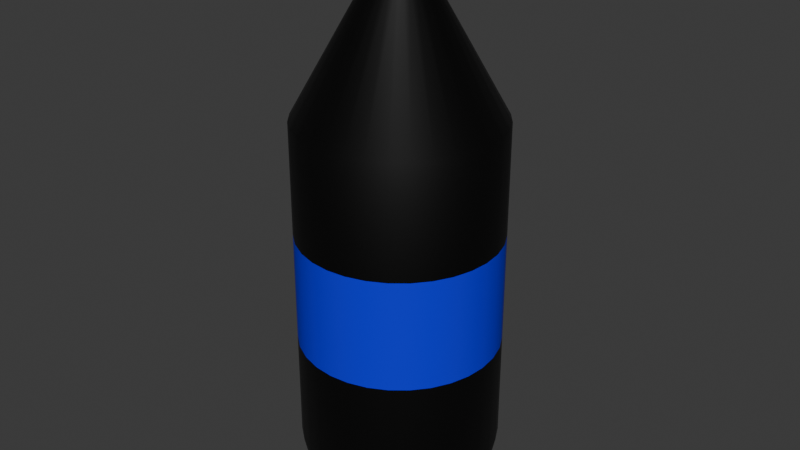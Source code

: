# Source: pieza2Nave.blend  (saved by Blender 4.0.36; exported with 4.5.12 LTS)
import bpy
from mathutils import Matrix  # noqa: F401  (used for matrix-valued properties, if any)

bpy.ops.wm.read_factory_settings(use_empty=True)
scene = bpy.context.scene
scene.name = 'Scene'

# ---- collections
col_collection = bpy.data.collections.new('Collection'); scene.collection.children.link(col_collection)

# ---- materials (node trees are filled in below, after node groups)
mat_plasticobrillante = bpy.data.materials.new('PlasticoBrillante')
mat_plasticobrillante.alpha_threshold = 0.0
mat_plasticobrillante.use_transparent_shadow = False
mat_plasticobrillante.roughness = 0.5
mat_plasticobrillante.line_color = (0.0, 0.0, 0.0, 1.0)
mat_etiqueta = bpy.data.materials.new('Etiqueta')
mat_etiqueta.use_transparent_shadow = False
mat_plasticomate = bpy.data.materials.new('PlasticoMate')
mat_plasticomate.use_transparent_shadow = False

# ---- material node trees
mat_plasticobrillante.use_nodes = True; mat_plasticobrillante.node_tree.nodes.clear()
_N = mat_plasticobrillante.node_tree.nodes; _L = mat_plasticobrillante.node_tree.links
n0 = _N.new('ShaderNodeOutputMaterial'); n0.name = 'Material Output'; n0.location = (300, 300)
n1 = _N.new('ShaderNodeBsdfPrincipled'); n1.name = 'Principled BSDF'; n1.location = (10, 300)
n1.inputs[0].default_value = (0.0, 0.0, 0.0, 1.0)
n1.inputs[3].default_value = 1.45
_L.new(n1.outputs[0], n0.inputs[0])
n0.is_active_output = True
mat_etiqueta.use_nodes = True; mat_etiqueta.node_tree.nodes.clear()
_N = mat_etiqueta.node_tree.nodes; _L = mat_etiqueta.node_tree.links
n0 = _N.new('ShaderNodeBsdfPrincipled'); n0.name = 'Principled BSDF'; n0.location = (10, 300)
n0.inputs[0].default_value = (0.0, 0.004306, 0.8039, 1.0)
n0.inputs[3].default_value = 1.45
n1 = _N.new('ShaderNodeOutputMaterial'); n1.name = 'Material Output'; n1.location = (300, 300)
_L.new(n0.outputs[0], n1.inputs[0])
n1.is_active_output = True
mat_plasticomate.use_nodes = True; mat_plasticomate.node_tree.nodes.clear()
_N = mat_plasticomate.node_tree.nodes; _L = mat_plasticomate.node_tree.links
n0 = _N.new('ShaderNodeBsdfPrincipled'); n0.name = 'Principled BSDF'; n0.location = (10, 300)
n0.inputs[0].default_value = (0.247, 0.247, 0.247, 1.0)
n0.inputs[3].default_value = 1.45
n1 = _N.new('ShaderNodeOutputMaterial'); n1.name = 'Material Output'; n1.location = (300, 300)
_L.new(n0.outputs[0], n1.inputs[0])
n1.is_active_output = True

# ---- world
world_world = bpy.data.worlds.new('World'); scene.world = world_world
world_world.use_nodes = True; world_world.node_tree.nodes.clear()
_N = world_world.node_tree.nodes; _L = world_world.node_tree.links
n0 = _N.new('ShaderNodeOutputWorld'); n0.name = 'World Output'; n0.location = (300, 300)
n1 = _N.new('ShaderNodeBackground'); n1.name = 'Background'; n1.location = (10, 300)
n1.inputs[0].default_value = (0.05088, 0.05088, 0.05088, 1.0)
_L.new(n1.outputs[0], n0.inputs[0])
n0.is_active_output = True
world_world.color = (0.05088, 0.05088, 0.05088)
world_world.use_sun_shadow = False
world_world.sun_shadow_jitter_overblur = 0.0

# ---- meshes
me_cylinder = bpy.data.meshes.new('Cylinder')
me_cylinder.from_pydata([(0.0, 1.0, -0.5845), (0.0, 1.0, 1.0), (0.1951, 0.9808, -0.5845), (0.1951, 0.9808, 1.0), (0.3827, 0.9239, -0.5845), (0.3827, 0.9239, 1.0), (0.5556, 0.8315, -0.5845), (0.5556, 0.8315, 1.0), (0.7071, 0.7071, -0.5845), (0.7071, 0.7071, 1.0), (0.8315, 0.5556, -0.5845), (0.8315, 0.5556, 1.0), (0.9239, 0.3827, -0.5845), (0.9239, 0.3827, 1.0), (0.9808, 0.1951, -0.5845), (0.9808, 0.1951, 1.0), (1.0, 0.0, -0.5845), (1.0, 0.0, 1.0), (0.9808, -0.1951, -0.5845), (0.9808, -0.1951, 1.0), (0.9239, -0.3827, -0.5845), (0.9239, -0.3827, 1.0), (0.8315, -0.5556, -0.5845), (0.8315, -0.5556, 1.0), (0.7071, -0.7071, -0.5845), (0.7071, -0.7071, 1.0), (0.5556, -0.8315, -0.5845), (0.5556, -0.8315, 1.0), (0.3827, -0.9239, -0.5845), (0.3827, -0.9239, 1.0), (0.1951, -0.9808, -0.5845), (0.1951, -0.9808, 1.0), (0.0, -1.0, -0.5845), (0.0, -1.0, 1.0), (-0.1951, -0.9808, -0.5845), (-0.1951, -0.9808, 1.0), (-0.3827, -0.9239, -0.5845), (-0.3827, -0.9239, 1.0), (-0.5556, -0.8315, -0.5845), (-0.5556, -0.8315, 1.0), (-0.7071, -0.7071, -0.5845), (-0.7071, -0.7071, 1.0), (-0.8315, -0.5556, -0.5845), (-0.8315, -0.5556, 1.0), (-0.9239, -0.3827, -0.5845), (-0.9239, -0.3827, 1.0), (-0.9808, -0.1951, -0.5845), (-0.9808, -0.1951, 1.0), (-1.0, 0.0, -0.5845), (-1.0, 0.0, 1.0), (-0.9808, 0.1951, -0.5845), (-0.9808, 0.1951, 1.0), (-0.9239, 0.3827, -0.5845), (-0.9239, 0.3827, 1.0), (-0.8315, 0.5556, -0.5845), (-0.8315, 0.5556, 1.0), (-0.7071, 0.7071, -0.5845), (-0.7071, 0.7071, 1.0), (-0.5556, 0.8315, -0.5845), (-0.5556, 0.8315, 1.0), (-0.3827, 0.9239, -0.5845), (-0.3827, 0.9239, 1.0), (-0.1951, 0.9808, -0.5845), (-0.1951, 0.9808, 1.0), (0.0547, 0.275, 1.606), (1.532e-08, 0.2804, 1.606), (0.1073, 0.2591, 1.606), (0.1558, 0.2331, 1.606), (0.1983, 0.1983, 1.606), (0.2331, 0.1558, 1.606), (0.2591, 0.1073, 1.606), (0.275, 0.0547, 1.606), (0.2804, -1.55e-08, 1.606), (0.275, -0.0547, 1.606), (0.2591, -0.1073, 1.606), (0.2331, -0.1558, 1.606), (0.1983, -0.1983, 1.606), (0.1558, -0.2331, 1.606), (0.1073, -0.2591, 1.606), (0.0547, -0.275, 1.606), (1.532e-08, -0.2804, 1.606), (-0.0547, -0.275, 1.606), (-0.1073, -0.2591, 1.606), (-0.1558, -0.2331, 1.606), (-0.1983, -0.1983, 1.606), (-0.2331, -0.1558, 1.606), (-0.2591, -0.1073, 1.606), (-0.275, -0.0547, 1.606), (-0.2804, -1.55e-08, 1.606), (-0.275, 0.0547, 1.606), (-0.2591, 0.1073, 1.606), (-0.2331, 0.1558, 1.606), (-0.1983, 0.1983, 1.606), (-0.1558, 0.2331, 1.606), (-0.1073, 0.2591, 1.606), (-0.0547, 0.275, 1.606), (0.0547, 0.275, 1.72), (-2.563e-08, 0.2804, 1.72), (0.1073, 0.2591, 1.72), (0.1558, 0.2331, 1.72), (0.1983, 0.1983, 1.72), (0.2331, 0.1558, 1.72), (0.2591, 0.1073, 1.72), (0.275, 0.0547, 1.72), (0.2804, -1.55e-08, 1.72), (0.275, -0.0547, 1.72), (0.2591, -0.1073, 1.72), (0.2331, -0.1558, 1.72), (0.1983, -0.1983, 1.72), (0.1558, -0.2331, 1.72), (0.1073, -0.2591, 1.72), (0.0547, -0.275, 1.72), (-2.563e-08, -0.2804, 1.72), (-0.0547, -0.275, 1.72), (-0.1073, -0.2591, 1.72), (-0.1558, -0.2331, 1.72), (-0.1983, -0.1983, 1.72), (-0.2331, -0.1558, 1.72), (-0.2591, -0.1073, 1.72), (-0.275, -0.0547, 1.72), (-0.2804, -1.55e-08, 1.72), (-0.275, 0.0547, 1.72), (-0.2591, 0.1073, 1.72), (-0.2331, 0.1558, 1.72), (-0.1983, 0.1983, 1.72), (-0.1558, 0.2331, 1.72), (-0.1073, 0.2591, 1.72), (-0.0547, 0.275, 1.72), (0.06304, 0.3169, 1.72), (-2.53e-08, 0.3231, 1.72), (0.1237, 0.2985, 1.72), (0.1795, 0.2687, 1.72), (0.2285, 0.2285, 1.72), (0.2687, 0.1795, 1.72), (0.2985, 0.1237, 1.72), (0.3169, 0.06304, 1.72), (0.3231, -1.416e-08, 1.72), (0.3169, -0.06304, 1.72), (0.2985, -0.1237, 1.72), (0.2687, -0.1795, 1.72), (0.2285, -0.2285, 1.72), (0.1795, -0.2687, 1.72), (0.1237, -0.2985, 1.72), (0.06304, -0.3169, 1.72), (-2.53e-08, -0.3231, 1.72), (-0.06304, -0.3169, 1.72), (-0.1237, -0.2985, 1.72), (-0.1795, -0.2687, 1.72), (-0.2285, -0.2285, 1.72), (-0.2687, -0.1795, 1.72), (-0.2985, -0.1237, 1.72), (-0.3169, -0.06304, 1.72), (-0.3231, -1.416e-08, 1.72), (-0.3169, 0.06304, 1.72), (-0.2985, 0.1237, 1.72), (-0.2687, 0.1795, 1.72), (-0.2285, 0.2285, 1.72), (-0.1795, 0.2687, 1.72), (-0.1237, 0.2985, 1.72), (-0.06304, 0.3169, 1.72), (0.06304, 0.3169, 1.85), (1.058e-08, 0.3231, 1.85), (0.1237, 0.2985, 1.85), (0.1795, 0.2687, 1.85), (0.2285, 0.2285, 1.85), (0.2687, 0.1795, 1.85), (0.2985, 0.1237, 1.85), (0.3169, 0.06304, 1.85), (0.3231, -1.416e-08, 1.85), (0.3169, -0.06304, 1.85), (0.2985, -0.1237, 1.85), (0.2687, -0.1795, 1.85), (0.2285, -0.2285, 1.85), (0.1795, -0.2687, 1.85), (0.1237, -0.2985, 1.85), (0.06304, -0.3169, 1.85), (1.058e-08, -0.3231, 1.85), (-0.06304, -0.3169, 1.85), (-0.1237, -0.2985, 1.85), (-0.1795, -0.2687, 1.85), (-0.2285, -0.2285, 1.85), (-0.2687, -0.1795, 1.85), (-0.2985, -0.1237, 1.85), (-0.3169, -0.06304, 1.85), (-0.3231, -1.416e-08, 1.85), (-0.3169, 0.06304, 1.85), (-0.2985, 0.1237, 1.85), (-0.2687, 0.1795, 1.85), (-0.2285, 0.2285, 1.85), (-0.1795, 0.2687, 1.85), (-0.1237, 0.2985, 1.85), (-0.06304, 0.3169, 1.85), (8.161e-10, 0.8777, -0.8683), (0.1712, 0.8608, -0.8683), (0.3359, 0.8109, -0.8683), (0.4876, 0.7298, -0.8683), (0.6206, 0.6206, -0.8683), (0.7298, 0.4876, -0.8683), (0.8109, 0.3359, -0.8683), (0.8608, 0.1712, -0.8683), (0.8777, -1.643e-09, -0.8683), (0.8608, -0.1712, -0.8683), (0.8109, -0.3359, -0.8683), (0.7298, -0.4876, -0.8683), (0.6206, -0.6206, -0.8683), (0.4876, -0.7298, -0.8683), (0.3359, -0.8109, -0.8683), (0.1712, -0.8608, -0.8683), (8.161e-10, -0.8777, -0.8683), (-0.1712, -0.8608, -0.8683), (-0.3359, -0.8109, -0.8683), (-0.4876, -0.7298, -0.8683), (-0.6206, -0.6206, -0.8683), (-0.7298, -0.4876, -0.8683), (-0.8109, -0.3359, -0.8683), (-0.8608, -0.1712, -0.8683), (-0.8777, -1.643e-09, -0.8683), (-0.8608, 0.1712, -0.8683), (-0.8109, 0.3359, -0.8683), (-0.7298, 0.4876, -0.8683), (-0.6206, 0.6206, -0.8683), (-0.4876, 0.7298, -0.8683), (-0.3359, 0.8109, -0.8683), (-0.1712, 0.8608, -0.8683), (-4.168e-10, 0.6378, -0.8683), (0.1244, 0.6255, -0.8683), (0.2441, 0.5892, -0.8683), (0.3543, 0.5303, -0.8683), (0.451, 0.451, -0.8683), (0.5303, 0.3543, -0.8683), (0.5892, 0.2441, -0.8683), (0.6255, 0.1244, -0.8683), (0.6378, -4.595e-10, -0.8683), (0.6255, -0.1244, -0.8683), (0.5892, -0.2441, -0.8683), (0.5303, -0.3543, -0.8683), (0.451, -0.451, -0.8683), (0.3543, -0.5303, -0.8683), (0.2441, -0.5892, -0.8683), (0.1244, -0.6255, -0.8683), (-4.168e-10, -0.6378, -0.8683), (-0.1244, -0.6255, -0.8683), (-0.2441, -0.5892, -0.8683), (-0.3543, -0.5303, -0.8683), (-0.451, -0.451, -0.8683), (-0.5303, -0.3543, -0.8683), (-0.5892, -0.2441, -0.8683), (-0.6255, -0.1244, -0.8683), (-0.6378, -4.595e-10, -0.8683), (-0.6255, 0.1244, -0.8683), (-0.5892, 0.2441, -0.8683), (-0.5303, 0.3543, -0.8683), (-0.451, 0.451, -0.8683), (-0.3543, 0.5303, -0.8683), (-0.2441, 0.5892, -0.8683), (-0.1244, 0.6255, -0.8683), (-4.168e-10, 0.6378, -0.776), (0.1244, 0.6255, -0.776), (0.2441, 0.5892, -0.776), (0.3543, 0.5303, -0.776), (0.451, 0.451, -0.776), (0.5303, 0.3543, -0.776), (0.5892, 0.2441, -0.776), (0.6255, 0.1244, -0.776), (0.6378, -4.595e-10, -0.776), (0.6255, -0.1244, -0.776), (0.5892, -0.2441, -0.776), (0.5303, -0.3543, -0.776), (0.451, -0.451, -0.776), (0.3543, -0.5303, -0.776), (0.2441, -0.5892, -0.776), (0.1244, -0.6255, -0.776), (-4.168e-10, -0.6378, -0.776), (-0.1244, -0.6255, -0.776), (-0.2441, -0.5892, -0.776), (-0.3543, -0.5303, -0.776), (-0.451, -0.451, -0.776), (-0.5303, -0.3543, -0.776), (-0.5892, -0.2441, -0.776), (-0.6255, -0.1244, -0.776), (-0.6378, -4.595e-10, -0.776), (-0.6255, 0.1244, -0.776), (-0.5892, 0.2441, -0.776), (-0.5303, 0.3543, -0.776), (-0.451, 0.451, -0.776), (-0.3543, 0.5303, -0.776), (-0.2441, 0.5892, -0.776), (-0.1244, 0.6255, -0.776), (0.0, 1.0, -0.06159), (0.0, 1.0, 0.4666), (0.1951, 0.9808, 0.4666), (0.1951, 0.9808, -0.06159), (0.3827, 0.9239, 0.4666), (0.3827, 0.9239, -0.06159), (0.5556, 0.8315, 0.4666), (0.5556, 0.8315, -0.06159), (0.7071, 0.7071, 0.4666), (0.7071, 0.7071, -0.06159), (0.8315, 0.5556, 0.4666), (0.8315, 0.5556, -0.06159), (0.9239, 0.3827, 0.4666), (0.9239, 0.3827, -0.06159), (0.9808, 0.1951, 0.4666), (0.9808, 0.1951, -0.06159), (1.0, 0.0, 0.4666), (1.0, 0.0, -0.06159), (0.9808, -0.1951, 0.4666), (0.9808, -0.1951, -0.06159), (0.9239, -0.3827, 0.4666), (0.9239, -0.3827, -0.06159), (0.8315, -0.5556, 0.4666), (0.8315, -0.5556, -0.06159), (0.7071, -0.7071, 0.4666), (0.7071, -0.7071, -0.06159), (0.5556, -0.8315, 0.4666), (0.5556, -0.8315, -0.06159), (0.3827, -0.9239, 0.4666), (0.3827, -0.9239, -0.06159), (0.1951, -0.9808, 0.4666), (0.1951, -0.9808, -0.06159), (0.0, -1.0, 0.4666), (0.0, -1.0, -0.06159), (-0.1951, -0.9808, 0.4666), (-0.1951, -0.9808, -0.06159), (-0.3827, -0.9239, 0.4666), (-0.3827, -0.9239, -0.06159), (-0.5556, -0.8315, 0.4666), (-0.5556, -0.8315, -0.06159), (-0.7071, -0.7071, 0.4666), (-0.7071, -0.7071, -0.06159), (-0.8315, -0.5556, 0.4666), (-0.8315, -0.5556, -0.06159), (-0.9239, -0.3827, 0.4666), (-0.9239, -0.3827, -0.06159), (-0.9808, -0.1951, 0.4666), (-0.9808, -0.1951, -0.06159), (-1.0, 0.0, 0.4666), (-1.0, 0.0, -0.06159), (-0.9808, 0.1951, 0.4666), (-0.9808, 0.1951, -0.06159), (-0.9239, 0.3827, 0.4666), (-0.9239, 0.3827, -0.06159), (-0.8315, 0.5556, 0.4666), (-0.8315, 0.5556, -0.06159), (-0.7071, 0.7071, 0.4666), (-0.7071, 0.7071, -0.06159), (-0.5556, 0.8315, 0.4666), (-0.5556, 0.8315, -0.06159), (-0.3827, 0.9239, 0.4666), (-0.3827, 0.9239, -0.06159), (-0.1951, 0.9808, 0.4666), (-0.1951, 0.9808, -0.06159)], [], [(289, 1, 3, 290), (290, 3, 5, 292), (292, 5, 7, 294), (294, 7, 9, 296), (296, 9, 11, 298), (298, 11, 13, 300), (300, 13, 15, 302), (302, 15, 17, 304), (304, 17, 19, 306), (306, 19, 21, 308), (308, 21, 23, 310), (310, 23, 25, 312), (312, 25, 27, 314), (314, 27, 29, 316), (316, 29, 31, 318), (318, 31, 33, 320), (320, 33, 35, 322), (322, 35, 37, 324), (324, 37, 39, 326), (326, 39, 41, 328), (328, 41, 43, 330), (330, 43, 45, 332), (332, 45, 47, 334), (334, 47, 49, 336), (336, 49, 51, 338), (338, 51, 53, 340), (340, 53, 55, 342), (342, 55, 57, 344), (344, 57, 59, 346), (346, 59, 61, 348), (35, 33, 80, 81), (348, 61, 63, 350), (350, 63, 1, 289), (6, 8, 196, 195), (69, 68, 100, 101), (53, 51, 89, 90), (9, 7, 67, 68), (27, 25, 76, 77), (45, 43, 85, 86), (63, 61, 94, 95), (19, 17, 72, 73), (37, 35, 81, 82), (55, 53, 90, 91), (11, 9, 68, 69), (29, 27, 77, 78), (47, 45, 86, 87), (3, 1, 65, 64), (1, 63, 95, 65), (21, 19, 73, 74), (39, 37, 82, 83), (57, 55, 91, 92), (13, 11, 69, 70), (31, 29, 78, 79), (49, 47, 87, 88), (5, 3, 64, 66), (23, 21, 74, 75), (41, 39, 83, 84), (59, 57, 92, 93), (15, 13, 70, 71), (33, 31, 79, 80), (51, 49, 88, 89), (7, 5, 66, 67), (25, 23, 75, 76), (43, 41, 84, 85), (61, 59, 93, 94), (17, 15, 71, 72), (104, 103, 135, 136), (65, 95, 127, 97), (83, 82, 114, 115), (70, 69, 101, 102), (84, 83, 115, 116), (71, 70, 102, 103), (85, 84, 116, 117), (72, 71, 103, 104), (86, 85, 117, 118), (73, 72, 104, 105), (87, 86, 118, 119), (74, 73, 105, 106), (88, 87, 119, 120), (75, 74, 106, 107), (89, 88, 120, 121), (76, 75, 107, 108), (90, 89, 121, 122), (77, 76, 108, 109), (91, 90, 122, 123), (78, 77, 109, 110), (64, 65, 97, 96), (92, 91, 123, 124), (79, 78, 110, 111), (66, 64, 96, 98), (93, 92, 124, 125), (80, 79, 111, 112), (67, 66, 98, 99), (94, 93, 125, 126), (81, 80, 112, 113), (68, 67, 99, 100), (95, 94, 126, 127), (82, 81, 113, 114), (139, 138, 170, 171), (118, 117, 149, 150), (105, 104, 136, 137), (119, 118, 150, 151), (106, 105, 137, 138), (120, 119, 151, 152), (107, 106, 138, 139), (121, 120, 152, 153), (108, 107, 139, 140), (122, 121, 153, 154), (109, 108, 140, 141), (123, 122, 154, 155), (110, 109, 141, 142), (96, 97, 129, 128), (124, 123, 155, 156), (111, 110, 142, 143), (98, 96, 128, 130), (125, 124, 156, 157), (112, 111, 143, 144), (99, 98, 130, 131), (126, 125, 157, 158), (113, 112, 144, 145), (100, 99, 131, 132), (127, 126, 158, 159), (114, 113, 145, 146), (101, 100, 132, 133), (97, 127, 159, 129), (115, 114, 146, 147), (102, 101, 133, 134), (116, 115, 147, 148), (103, 102, 134, 135), (117, 116, 148, 149), (160, 161, 191, 190, 189, 188, 187, 186, 185, 184, 183, 182, 181, 180, 179, 178, 177, 176, 175, 174, 173, 172, 171, 170, 169, 168, 167, 166, 165, 164, 163, 162), (153, 152, 184, 185), (140, 139, 171, 172), (154, 153, 185, 186), (141, 140, 172, 173), (155, 154, 186, 187), (142, 141, 173, 174), (128, 129, 161, 160), (156, 155, 187, 188), (143, 142, 174, 175), (130, 128, 160, 162), (157, 156, 188, 189), (144, 143, 175, 176), (131, 130, 162, 163), (158, 157, 189, 190), (145, 144, 176, 177), (132, 131, 163, 164), (159, 158, 190, 191), (146, 145, 177, 178), (133, 132, 164, 165), (129, 159, 191, 161), (147, 146, 178, 179), (134, 133, 165, 166), (148, 147, 179, 180), (135, 134, 166, 167), (149, 148, 180, 181), (136, 135, 167, 168), (150, 149, 181, 182), (137, 136, 168, 169), (151, 150, 182, 183), (138, 137, 169, 170), (152, 151, 183, 184), (195, 196, 228, 227), (24, 26, 205, 204), (42, 44, 214, 213), (60, 62, 223, 222), (16, 18, 201, 200), (34, 36, 210, 209), (52, 54, 219, 218), (8, 10, 197, 196), (26, 28, 206, 205), (44, 46, 215, 214), (0, 2, 193, 192), (62, 0, 192, 223), (18, 20, 202, 201), (36, 38, 211, 210), (54, 56, 220, 219), (10, 12, 198, 197), (28, 30, 207, 206), (46, 48, 216, 215), (2, 4, 194, 193), (20, 22, 203, 202), (38, 40, 212, 211), (56, 58, 221, 220), (12, 14, 199, 198), (30, 32, 208, 207), (48, 50, 217, 216), (4, 6, 195, 194), (22, 24, 204, 203), (40, 42, 213, 212), (58, 60, 222, 221), (14, 16, 200, 199), (32, 34, 209, 208), (50, 52, 218, 217), (230, 231, 263, 262), (222, 223, 255, 254), (209, 210, 242, 241), (196, 197, 229, 228), (223, 192, 224, 255), (210, 211, 243, 242), (197, 198, 230, 229), (211, 212, 244, 243), (198, 199, 231, 230), (212, 213, 245, 244), (199, 200, 232, 231), (213, 214, 246, 245), (200, 201, 233, 232), (214, 215, 247, 246), (201, 202, 234, 233), (215, 216, 248, 247), (202, 203, 235, 234), (216, 217, 249, 248), (203, 204, 236, 235), (217, 218, 250, 249), (204, 205, 237, 236), (218, 219, 251, 250), (205, 206, 238, 237), (192, 193, 225, 224), (219, 220, 252, 251), (206, 207, 239, 238), (193, 194, 226, 225), (220, 221, 253, 252), (207, 208, 240, 239), (194, 195, 227, 226), (221, 222, 254, 253), (208, 209, 241, 240), (256, 257, 258, 259, 260, 261, 262, 263, 264, 265, 266, 267, 268, 269, 270, 271, 272, 273, 274, 275, 276, 277, 278, 279, 280, 281, 282, 283, 284, 285, 286, 287), (244, 245, 277, 276), (231, 232, 264, 263), (245, 246, 278, 277), (232, 233, 265, 264), (246, 247, 279, 278), (233, 234, 266, 265), (247, 248, 280, 279), (234, 235, 267, 266), (248, 249, 281, 280), (235, 236, 268, 267), (249, 250, 282, 281), (236, 237, 269, 268), (250, 251, 283, 282), (237, 238, 270, 269), (224, 225, 257, 256), (251, 252, 284, 283), (238, 239, 271, 270), (225, 226, 258, 257), (252, 253, 285, 284), (239, 240, 272, 271), (226, 227, 259, 258), (253, 254, 286, 285), (240, 241, 273, 272), (227, 228, 260, 259), (254, 255, 287, 286), (241, 242, 274, 273), (228, 229, 261, 260), (255, 224, 256, 287), (242, 243, 275, 274), (229, 230, 262, 261), (243, 244, 276, 275), (62, 351, 288, 0), (351, 350, 289, 288), (60, 349, 351, 62), (349, 348, 350, 351), (58, 347, 349, 60), (347, 346, 348, 349), (56, 345, 347, 58), (345, 344, 346, 347), (54, 343, 345, 56), (343, 342, 344, 345), (52, 341, 343, 54), (341, 340, 342, 343), (50, 339, 341, 52), (339, 338, 340, 341), (48, 337, 339, 50), (337, 336, 338, 339), (46, 335, 337, 48), (335, 334, 336, 337), (44, 333, 335, 46), (333, 332, 334, 335), (42, 331, 333, 44), (331, 330, 332, 333), (40, 329, 331, 42), (329, 328, 330, 331), (38, 327, 329, 40), (327, 326, 328, 329), (36, 325, 327, 38), (325, 324, 326, 327), (34, 323, 325, 36), (323, 322, 324, 325), (32, 321, 323, 34), (321, 320, 322, 323), (30, 319, 321, 32), (319, 318, 320, 321), (28, 317, 319, 30), (317, 316, 318, 319), (26, 315, 317, 28), (315, 314, 316, 317), (24, 313, 315, 26), (313, 312, 314, 315), (22, 311, 313, 24), (311, 310, 312, 313), (20, 309, 311, 22), (309, 308, 310, 311), (18, 307, 309, 20), (307, 306, 308, 309), (16, 305, 307, 18), (305, 304, 306, 307), (14, 303, 305, 16), (303, 302, 304, 305), (12, 301, 303, 14), (301, 300, 302, 303), (10, 299, 301, 12), (299, 298, 300, 301), (8, 297, 299, 10), (297, 296, 298, 299), (6, 295, 297, 8), (295, 294, 296, 297), (4, 293, 295, 6), (293, 292, 294, 295), (2, 291, 293, 4), (291, 290, 292, 293), (0, 288, 291, 2), (288, 289, 290, 291)])
me_cylinder.polygons.foreach_set('use_smooth', [True] * 322)
me_cylinder.polygons.foreach_set('material_index', [0, 0, 0, 0, 0, 0, 0, 0, 0, 0, 0, 0, 0, 0, 0, 0, 0, 0, 0, 0, 0, 0, 0, 0, 0, 0, 0, 0, 0, 0, 0, 0, 0, 0, 0, 0, 0, 0, 0, 0, 0, 0, 0, 0, 0, 0, 0, 0, 0, 0, 0, 0, 0, 0, 0, 0, 0, 0, 0, 0, 0, 0, 0, 0, 0, 0, 0, 0, 0, 0, 0, 0, 0, 0, 0, 0, 0, 0, 0, 0, 0, 0, 0, 0, 0, 0, 0, 0, 0, 0, 0, 0, 0, 0, 0, 0, 0, 0, 2, 0, 0, 0, 0, 0, 0, 0, 0, 0, 0, 0, 0, 0, 0, 0, 0, 0, 0, 0, 0, 0, 0, 0, 0, 0, 0, 0, 0, 0, 0, 0, 2, 2, 2, 2, 2, 2, 2, 2, 2, 2, 2, 2, 2, 2, 2, 2, 2, 2, 2, 2, 2, 2, 2, 2, 2, 2, 2, 2, 2, 2, 2, 2, 0, 0, 0, 0, 0, 0, 0, 0, 0, 0, 0, 0, 0, 0, 0, 0, 0, 0, 0, 0, 0, 0, 0, 0, 0, 0, 0, 0, 0, 0, 0, 0, 0, 0, 0, 0, 0, 0, 0, 0, 0, 0, 0, 0, 0, 0, 0, 0, 0, 0, 0, 0, 0, 0, 0, 0, 0, 0, 0, 0, 0, 0, 0, 0, 0, 0, 0, 0, 0, 0, 0, 0, 0, 0, 0, 0, 0, 0, 0, 0, 0, 0, 0, 0, 0, 0, 0, 0, 0, 0, 0, 0, 0, 0, 0, 0, 0, 1, 0, 1, 0, 1, 0, 1, 0, 1, 0, 1, 0, 1, 0, 1, 0, 1, 0, 1, 0, 1, 0, 1, 0, 1, 0, 1, 0, 1, 0, 1, 0, 1, 0, 1, 0, 1, 0, 1, 0, 1, 0, 1, 0, 1, 0, 1, 0, 1, 0, 1, 0, 1, 0, 1, 0, 1, 0, 1, 0, 1, 0, 1])
_uv = me_cylinder.uv_layers.new(name='UVMap')
_uv.uv.foreach_set('vector', [1.0, 0.8317, 1.0, 1.0, 0.9688, 1.0, 0.9688, 0.8317, 0.9688, 0.8317, 0.9688, 1.0, 0.9375, 1.0, 0.9375, 0.8317, 0.9375, 0.8317, 0.9375, 1.0, 0.9062, 1.0, 0.9062, 0.8317, 0.9062, 0.8317, 0.9062, 1.0, 0.875, 1.0, 0.875, 0.8317, 0.875, 0.8317, 0.875, 1.0, 0.8438, 1.0, 0.8438, 0.8317, 0.8438, 0.8317, 0.8438, 1.0, 0.8125, 1.0, 0.8125, 0.8317, 0.8125, 0.8317, 0.8125, 1.0, 0.7812, 1.0, 0.7812, 0.8317, 0.7812, 0.8317, 0.7812, 1.0, 0.75, 1.0, 0.75, 0.8317, 0.75, 0.8317, 0.75, 1.0, 0.7188, 1.0, 0.7188, 0.8317, 0.7188, 0.8317, 0.7188, 1.0, 0.6875, 1.0, 0.6875, 0.8317, 0.6875, 0.8317, 0.6875, 1.0, 0.6562, 1.0, 0.6562, 0.8317, 0.6562, 0.8317, 0.6562, 1.0, 0.625, 1.0, 0.625, 0.8317, 0.625, 0.8317, 0.625, 1.0, 0.5938, 1.0, 0.5938, 0.8317, 0.5938, 0.8317, 0.5938, 1.0, 0.5625, 1.0, 0.5625, 0.8317, 0.5625, 0.8317, 0.5625, 1.0, 0.5312, 1.0, 0.5312, 0.8317, 0.5312, 0.8317, 0.5312, 1.0, 0.5, 1.0, 0.5, 0.8317, 0.5, 0.8317, 0.5, 1.0, 0.4688, 1.0, 0.4688, 0.8317, 0.4688, 0.8317, 0.4688, 1.0, 0.4375, 1.0, 0.4375, 0.8317, 0.4375, 0.8317, 0.4375, 1.0, 0.4062, 1.0, 0.4062, 0.8317, 0.4062, 0.8317, 0.4062, 1.0, 0.375, 1.0, 0.375, 0.8317, 0.375, 0.8317, 0.375, 1.0, 0.3438, 1.0, 0.3438, 0.8317, 0.3438, 0.8317, 0.3438, 1.0, 0.3125, 1.0, 0.3125, 0.8317, 0.3125, 0.8317, 0.3125, 1.0, 0.2812, 1.0, 0.2812, 0.8317, 0.2812, 0.8317, 0.2812, 1.0, 0.25, 1.0, 0.25, 0.8317, 0.25, 0.8317, 0.25, 1.0, 0.2188, 1.0, 0.2188, 0.8317, 0.2188, 0.8317, 0.2188, 1.0, 0.1875, 1.0, 0.1875, 0.8317, 0.1875, 0.8317, 0.1875, 1.0, 0.1562, 1.0, 0.1562, 0.8317, 0.1562, 0.8317, 0.1562, 1.0, 0.125, 1.0, 0.125, 0.8317, 0.125, 0.8317, 0.125, 1.0, 0.09375, 1.0, 0.09375, 0.8317, 0.09375, 0.8317, 0.09375, 1.0, 0.0625, 1.0, 0.0625, 0.8317, 0.4688, 1.0, 0.5, 1.0, 0.5, 1.0, 0.4688, 1.0, 0.0625, 0.8317, 0.0625, 1.0, 0.03125, 1.0, 0.03125, 0.8317, 0.03125, 0.8317, 0.03125, 1.0, 0.0, 1.0, 0.0, 0.8317, 0.9062, 0.5, 0.875, 0.5, 0.875, 0.5, 0.9062, 0.5, 0.8438, 1.0, 0.875, 1.0, 0.875, 1.0, 0.8438, 1.0, 0.1875, 1.0, 0.2188, 1.0, 0.2188, 1.0, 0.1875, 1.0, 0.875, 1.0, 0.9062, 1.0, 0.9062, 1.0, 0.875, 1.0, 0.5938, 1.0, 0.625, 1.0, 0.625, 1.0, 0.5938, 1.0, 0.3125, 1.0, 0.3438, 1.0, 0.3438, 1.0, 0.3125, 1.0, 0.03125, 1.0, 0.0625, 1.0, 0.0625, 1.0, 0.03125, 1.0, 0.7188, 1.0, 0.75, 1.0, 0.75, 1.0, 0.7188, 1.0, 0.4375, 1.0, 0.4688, 1.0, 0.4688, 1.0, 0.4375, 1.0, 0.1562, 1.0, 0.1875, 1.0, 0.1875, 1.0, 0.1562, 1.0, 0.8438, 1.0, 0.875, 1.0, 0.875, 1.0, 0.8438, 1.0, 0.5625, 1.0, 0.5938, 1.0, 0.5938, 1.0, 0.5625, 1.0, 0.2812, 1.0, 0.3125, 1.0, 0.3125, 1.0, 0.2812, 1.0, 0.9688, 1.0, 1.0, 1.0, 1.0, 1.0, 0.9688, 1.0, 0.0, 1.0, 0.03125, 1.0, 0.03125, 1.0, 0.0, 1.0, 0.6875, 1.0, 0.7188, 1.0, 0.7188, 1.0, 0.6875, 1.0, 0.4062, 1.0, 0.4375, 1.0, 0.4375, 1.0, 0.4062, 1.0, 0.125, 1.0, 0.1562, 1.0, 0.1562, 1.0, 0.125, 1.0, 0.8125, 1.0, 0.8438, 1.0, 0.8438, 1.0, 0.8125, 1.0, 0.5312, 1.0, 0.5625, 1.0, 0.5625, 1.0, 0.5312, 1.0, 0.25, 1.0, 0.2812, 1.0, 0.2812, 1.0, 0.25, 1.0, 0.9375, 1.0, 0.9688, 1.0, 0.9688, 1.0, 0.9375, 1.0, 0.6562, 1.0, 0.6875, 1.0, 0.6875, 1.0, 0.6562, 1.0, 0.375, 1.0, 0.4062, 1.0, 0.4062, 1.0, 0.375, 1.0, 0.09375, 1.0, 0.125, 1.0, 0.125, 1.0, 0.09375, 1.0, 0.7812, 1.0, 0.8125, 1.0, 0.8125, 1.0, 0.7812, 1.0, 0.5, 1.0, 0.5312, 1.0, 0.5312, 1.0, 0.5, 1.0, 0.2188, 1.0, 0.25, 1.0, 0.25, 1.0, 0.2188, 1.0, 0.9062, 1.0, 0.9375, 1.0, 0.9375, 1.0, 0.9062, 1.0, 0.625, 1.0, 0.6562, 1.0, 0.6562, 1.0, 0.625, 1.0, 0.3438, 1.0, 0.375, 1.0, 0.375, 1.0, 0.3438, 1.0, 0.0625, 1.0, 0.09375, 1.0, 0.09375, 1.0, 0.0625, 1.0, 0.75, 1.0, 0.7812, 1.0, 0.7812, 1.0, 0.75, 1.0, 0.75, 1.0, 0.7812, 1.0, 0.7812, 1.0, 0.75, 1.0, 0.0, 1.0, 0.03125, 1.0, 0.03125, 1.0, 0.0, 1.0, 0.4062, 1.0, 0.4375, 1.0, 0.4375, 1.0, 0.4062, 1.0, 0.8125, 1.0, 0.8438, 1.0, 0.8438, 1.0, 0.8125, 1.0, 0.375, 1.0, 0.4062, 1.0, 0.4062, 1.0, 0.375, 1.0, 0.7812, 1.0, 0.8125, 1.0, 0.8125, 1.0, 0.7812, 1.0, 0.3438, 1.0, 0.375, 1.0, 0.375, 1.0, 0.3438, 1.0, 0.75, 1.0, 0.7812, 1.0, 0.7812, 1.0, 0.75, 1.0, 0.3125, 1.0, 0.3438, 1.0, 0.3438, 1.0, 0.3125, 1.0, 0.7188, 1.0, 0.75, 1.0, 0.75, 1.0, 0.7188, 1.0, 0.2812, 1.0, 0.3125, 1.0, 0.3125, 1.0, 0.2812, 1.0, 0.6875, 1.0, 0.7188, 1.0, 0.7188, 1.0, 0.6875, 1.0, 0.25, 1.0, 0.2812, 1.0, 0.2812, 1.0, 0.25, 1.0, 0.6562, 1.0, 0.6875, 1.0, 0.6875, 1.0, 0.6562, 1.0, 0.2188, 1.0, 0.25, 1.0, 0.25, 1.0, 0.2188, 1.0, 0.625, 1.0, 0.6562, 1.0, 0.6562, 1.0, 0.625, 1.0, 0.1875, 1.0, 0.2188, 1.0, 0.2188, 1.0, 0.1875, 1.0, 0.5938, 1.0, 0.625, 1.0, 0.625, 1.0, 0.5938, 1.0, 0.1562, 1.0, 0.1875, 1.0, 0.1875, 1.0, 0.1562, 1.0, 0.5625, 1.0, 0.5938, 1.0, 0.5938, 1.0, 0.5625, 1.0, 0.9688, 1.0, 1.0, 1.0, 1.0, 1.0, 0.9688, 1.0, 0.125, 1.0, 0.1562, 1.0, 0.1562, 1.0, 0.125, 1.0, 0.5312, 1.0, 0.5625, 1.0, 0.5625, 1.0, 0.5312, 1.0, 0.9375, 1.0, 0.9688, 1.0, 0.9688, 1.0, 0.9375, 1.0, 0.09375, 1.0, 0.125, 1.0, 0.125, 1.0, 0.09375, 1.0, 0.5, 1.0, 0.5312, 1.0, 0.5312, 1.0, 0.5, 1.0, 0.9062, 1.0, 0.9375, 1.0, 0.9375, 1.0, 0.9062, 1.0, 0.0625, 1.0, 0.09375, 1.0, 0.09375, 1.0, 0.0625, 1.0, 0.4688, 1.0, 0.5, 1.0, 0.5, 1.0, 0.4688, 1.0, 0.875, 1.0, 0.9062, 1.0, 0.9062, 1.0, 0.875, 1.0, 0.03125, 1.0, 0.0625, 1.0, 0.0625, 1.0, 0.03125, 1.0, 0.4375, 1.0, 0.4688, 1.0, 0.4688, 1.0, 0.4375, 1.0, 0.6562, 1.0, 0.6875, 1.0, 0.6875, 1.0, 0.6562, 1.0, 0.3125, 1.0, 0.3438, 1.0, 0.3438, 1.0, 0.3125, 1.0, 0.7188, 1.0, 0.75, 1.0, 0.75, 1.0, 0.7188, 1.0, 0.2812, 1.0, 0.3125, 1.0, 0.3125, 1.0, 0.2812, 1.0, 0.6875, 1.0, 0.7188, 1.0, 0.7188, 1.0, 0.6875, 1.0, 0.25, 1.0, 0.2812, 1.0, 0.2812, 1.0, 0.25, 1.0, 0.6562, 1.0, 0.6875, 1.0, 0.6875, 1.0, 0.6562, 1.0, 0.2188, 1.0, 0.25, 1.0, 0.25, 1.0, 0.2188, 1.0, 0.625, 1.0, 0.6562, 1.0, 0.6562, 1.0, 0.625, 1.0, 0.1875, 1.0, 0.2188, 1.0, 0.2188, 1.0, 0.1875, 1.0, 0.5938, 1.0, 0.625, 1.0, 0.625, 1.0, 0.5938, 1.0, 0.1562, 1.0, 0.1875, 1.0, 0.1875, 1.0, 0.1562, 1.0, 0.5625, 1.0, 0.5938, 1.0, 0.5938, 1.0, 0.5625, 1.0, 0.9688, 1.0, 1.0, 1.0, 1.0, 1.0, 0.9688, 1.0, 0.125, 1.0, 0.1562, 1.0, 0.1562, 1.0, 0.125, 1.0, 0.5312, 1.0, 0.5625, 1.0, 0.5625, 1.0, 0.5312, 1.0, 0.9375, 1.0, 0.9688, 1.0, 0.9688, 1.0, 0.9375, 1.0, 0.09375, 1.0, 0.125, 1.0, 0.125, 1.0, 0.09375, 1.0, 0.5, 1.0, 0.5312, 1.0, 0.5312, 1.0, 0.5, 1.0, 0.9062, 1.0, 0.9375, 1.0, 0.9375, 1.0, 0.9062, 1.0, 0.0625, 1.0, 0.09375, 1.0, 0.09375, 1.0, 0.0625, 1.0, 0.4688, 1.0, 0.5, 1.0, 0.5, 1.0, 0.4688, 1.0, 0.875, 1.0, 0.9062, 1.0, 0.9062, 1.0, 0.875, 1.0, 0.03125, 1.0, 0.0625, 1.0, 0.0625, 1.0, 0.03125, 1.0, 0.4375, 1.0, 0.4688, 1.0, 0.4688, 1.0, 0.4375, 1.0, 0.8438, 1.0, 0.875, 1.0, 0.875, 1.0, 0.8438, 1.0, 0.0, 1.0, 0.03125, 1.0, 0.03125, 1.0, 0.0, 1.0, 0.4062, 1.0, 0.4375, 1.0, 0.4375, 1.0, 0.4062, 1.0, 0.8125, 1.0, 0.8438, 1.0, 0.8438, 1.0, 0.8125, 1.0, 0.375, 1.0, 0.4062, 1.0, 0.4062, 1.0, 0.375, 1.0, 0.7812, 1.0, 0.8125, 1.0, 0.8125, 1.0, 0.7812, 1.0, 0.3438, 1.0, 0.375, 1.0, 0.375, 1.0, 0.3438, 1.0, 0.2968, 0.4854, 0.25, 0.49, 0.2032, 0.4854, 0.1582, 0.4717, 0.1167, 0.4496, 0.08029, 0.4197, 0.05045, 0.3833, 0.02827, 0.3418, 0.01461, 0.2968, 0.01, 0.25, 0.01461, 0.2032, 0.02827, 0.1582, 0.05045, 0.1167, 0.08029, 0.08029, 0.1167, 0.05045, 0.1582, 0.02827, 0.2032, 0.01461, 0.25, 0.01, 0.2968, 0.01461, 0.3418, 0.02827, 0.3833, 0.05045, 0.4197, 0.08029, 0.4496, 0.1167, 0.4717, 0.1582, 0.4854, 0.2032, 0.49, 0.25, 0.4854, 0.2968, 0.4717, 0.3418, 0.4496, 0.3833, 0.4197, 0.4197, 0.3833, 0.4496, 0.3418, 0.4717, 0.2188, 1.0, 0.25, 1.0, 0.25, 1.0, 0.2188, 1.0, 0.625, 1.0, 0.6562, 1.0, 0.6562, 1.0, 0.625, 1.0, 0.1875, 1.0, 0.2188, 1.0, 0.2188, 1.0, 0.1875, 1.0, 0.5938, 1.0, 0.625, 1.0, 0.625, 1.0, 0.5938, 1.0, 0.1562, 1.0, 0.1875, 1.0, 0.1875, 1.0, 0.1562, 1.0, 0.5625, 1.0, 0.5938, 1.0, 0.5938, 1.0, 0.5625, 1.0, 0.9688, 1.0, 1.0, 1.0, 1.0, 1.0, 0.9688, 1.0, 0.125, 1.0, 0.1562, 1.0, 0.1562, 1.0, 0.125, 1.0, 0.5312, 1.0, 0.5625, 1.0, 0.5625, 1.0, 0.5312, 1.0, 0.9375, 1.0, 0.9688, 1.0, 0.9688, 1.0, 0.9375, 1.0, 0.09375, 1.0, 0.125, 1.0, 0.125, 1.0, 0.09375, 1.0, 0.5, 1.0, 0.5312, 1.0, 0.5312, 1.0, 0.5, 1.0, 0.9062, 1.0, 0.9375, 1.0, 0.9375, 1.0, 0.9062, 1.0, 0.0625, 1.0, 0.09375, 1.0, 0.09375, 1.0, 0.0625, 1.0, 0.4688, 1.0, 0.5, 1.0, 0.5, 1.0, 0.4688, 1.0, 0.875, 1.0, 0.9062, 1.0, 0.9062, 1.0, 0.875, 1.0, 0.03125, 1.0, 0.0625, 1.0, 0.0625, 1.0, 0.03125, 1.0, 0.4375, 1.0, 0.4688, 1.0, 0.4688, 1.0, 0.4375, 1.0, 0.8438, 1.0, 0.875, 1.0, 0.875, 1.0, 0.8438, 1.0, 0.0, 1.0, 0.03125, 1.0, 0.03125, 1.0, 0.0, 1.0, 0.4062, 1.0, 0.4375, 1.0, 0.4375, 1.0, 0.4062, 1.0, 0.8125, 1.0, 0.8438, 1.0, 0.8438, 1.0, 0.8125, 1.0, 0.375, 1.0, 0.4062, 1.0, 0.4062, 1.0, 0.375, 1.0, 0.7812, 1.0, 0.8125, 1.0, 0.8125, 1.0, 0.7812, 1.0, 0.3438, 1.0, 0.375, 1.0, 0.375, 1.0, 0.3438, 1.0, 0.75, 1.0, 0.7812, 1.0, 0.7812, 1.0, 0.75, 1.0, 0.3125, 1.0, 0.3438, 1.0, 0.3438, 1.0, 0.3125, 1.0, 0.7188, 1.0, 0.75, 1.0, 0.75, 1.0, 0.7188, 1.0, 0.2812, 1.0, 0.3125, 1.0, 0.3125, 1.0, 0.2812, 1.0, 0.6875, 1.0, 0.7188, 1.0, 0.7188, 1.0, 0.6875, 1.0, 0.25, 1.0, 0.2812, 1.0, 0.2812, 1.0, 0.25, 1.0, 0.9062, 0.5, 0.875, 0.5, 0.875, 0.5, 0.9062, 0.5, 0.625, 0.5, 0.5938, 0.5, 0.5938, 0.5, 0.625, 0.5, 0.3438, 0.5, 0.3125, 0.5, 0.3125, 0.5, 0.3438, 0.5, 0.0625, 0.5, 0.03125, 0.5, 0.03125, 0.5, 0.0625, 0.5, 0.75, 0.5, 0.7188, 0.5, 0.7188, 0.5, 0.75, 0.5, 0.4688, 0.5, 0.4375, 0.5, 0.4375, 0.5, 0.4688, 0.5, 0.1875, 0.5, 0.1562, 0.5, 0.1562, 0.5, 0.1875, 0.5, 0.875, 0.5, 0.8438, 0.5, 0.8438, 0.5, 0.875, 0.5, 0.5938, 0.5, 0.5625, 0.5, 0.5625, 0.5, 0.5938, 0.5, 0.3125, 0.5, 0.2812, 0.5, 0.2812, 0.5, 0.3125, 0.5, 1.0, 0.5, 0.9688, 0.5, 0.9688, 0.5, 1.0, 0.5, 0.03125, 0.5, 0.0, 0.5, 0.0, 0.5, 0.03125, 0.5, 0.7188, 0.5, 0.6875, 0.5, 0.6875, 0.5, 0.7188, 0.5, 0.4375, 0.5, 0.4062, 0.5, 0.4062, 0.5, 0.4375, 0.5, 0.1562, 0.5, 0.125, 0.5, 0.125, 0.5, 0.1562, 0.5, 0.8438, 0.5, 0.8125, 0.5, 0.8125, 0.5, 0.8438, 0.5, 0.5625, 0.5, 0.5312, 0.5, 0.5312, 0.5, 0.5625, 0.5, 0.2812, 0.5, 0.25, 0.5, 0.25, 0.5, 0.2812, 0.5, 0.9688, 0.5, 0.9375, 0.5, 0.9375, 0.5, 0.9688, 0.5, 0.6875, 0.5, 0.6562, 0.5, 0.6562, 0.5, 0.6875, 0.5, 0.4062, 0.5, 0.375, 0.5, 0.375, 0.5, 0.4062, 0.5, 0.125, 0.5, 0.09375, 0.5, 0.09375, 0.5, 0.125, 0.5, 0.8125, 0.5, 0.7812, 0.5, 0.7812, 0.5, 0.8125, 0.5, 0.5312, 0.5, 0.5, 0.5, 0.5, 0.5, 0.5312, 0.5, 0.25, 0.5, 0.2188, 0.5, 0.2188, 0.5, 0.25, 0.5, 0.9375, 0.5, 0.9062, 0.5, 0.9062, 0.5, 0.9375, 0.5, 0.6562, 0.5, 0.625, 0.5, 0.625, 0.5, 0.6562, 0.5, 0.375, 0.5, 0.3438, 0.5, 0.3438, 0.5, 0.375, 0.5, 0.09375, 0.5, 0.0625, 0.5, 0.0625, 0.5, 0.09375, 0.5, 0.7812, 0.5, 0.75, 0.5, 0.75, 0.5, 0.7812, 0.5, 0.5, 0.5, 0.4688, 0.5, 0.4688, 0.5, 0.5, 0.5, 0.2188, 0.5, 0.1875, 0.5, 0.1875, 0.5, 0.2188, 0.5, 0.8125, 0.5, 0.7812, 0.5, 0.7812, 0.5, 0.8125, 0.5, 0.0625, 0.5, 0.03125, 0.5, 0.03125, 0.5, 0.0625, 0.5, 0.4688, 0.5, 0.4375, 0.5, 0.4375, 0.5, 0.4688, 0.5, 0.875, 0.5, 0.8438, 0.5, 0.8438, 0.5, 0.875, 0.5, 0.03125, 0.5, 0.0, 0.5, 0.0, 0.5, 0.03125, 0.5, 0.4375, 0.5, 0.4062, 0.5, 0.4062, 0.5, 0.4375, 0.5, 0.8438, 0.5, 0.8125, 0.5, 0.8125, 0.5, 0.8438, 0.5, 0.4062, 0.5, 0.375, 0.5, 0.375, 0.5, 0.4062, 0.5, 0.8125, 0.5, 0.7812, 0.5, 0.7812, 0.5, 0.8125, 0.5, 0.375, 0.5, 0.3438, 0.5, 0.3438, 0.5, 0.375, 0.5, 0.7812, 0.5, 0.75, 0.5, 0.75, 0.5, 0.7812, 0.5, 0.3438, 0.5, 0.3125, 0.5, 0.3125, 0.5, 0.3438, 0.5, 0.75, 0.5, 0.7188, 0.5, 0.7188, 0.5, 0.75, 0.5, 0.3125, 0.5, 0.2812, 0.5, 0.2812, 0.5, 0.3125, 0.5, 0.7188, 0.5, 0.6875, 0.5, 0.6875, 0.5, 0.7188, 0.5, 0.2812, 0.5, 0.25, 0.5, 0.25, 0.5, 0.2812, 0.5, 0.6875, 0.5, 0.6562, 0.5, 0.6562, 0.5, 0.6875, 0.5, 0.25, 0.5, 0.2188, 0.5, 0.2188, 0.5, 0.25, 0.5, 0.6562, 0.5, 0.625, 0.5, 0.625, 0.5, 0.6562, 0.5, 0.2188, 0.5, 0.1875, 0.5, 0.1875, 0.5, 0.2188, 0.5, 0.625, 0.5, 0.5938, 0.5, 0.5938, 0.5, 0.625, 0.5, 0.1875, 0.5, 0.1562, 0.5, 0.1562, 0.5, 0.1875, 0.5, 0.5938, 0.5, 0.5625, 0.5, 0.5625, 0.5, 0.5938, 0.5, 1.0, 0.5, 0.9688, 0.5, 0.9688, 0.5, 1.0, 0.5, 0.1562, 0.5, 0.125, 0.5, 0.125, 0.5, 0.1562, 0.5, 0.5625, 0.5, 0.5312, 0.5, 0.5312, 0.5, 0.5625, 0.5, 0.9688, 0.5, 0.9375, 0.5, 0.9375, 0.5, 0.9688, 0.5, 0.125, 0.5, 0.09375, 0.5, 0.09375, 0.5, 0.125, 0.5, 0.5312, 0.5, 0.5, 0.5, 0.5, 0.5, 0.5312, 0.5, 0.9375, 0.5, 0.9062, 0.5, 0.9062, 0.5, 0.9375, 0.5, 0.09375, 0.5, 0.0625, 0.5, 0.0625, 0.5, 0.09375, 0.5, 0.5, 0.5, 0.4688, 0.5, 0.4688, 0.5, 0.5, 0.5, 0.75, 0.49, 0.7968, 0.4854, 0.8418, 0.4717, 0.8833, 0.4496, 0.9197, 0.4197, 0.9496, 0.3833, 0.9717, 0.3418, 0.9854, 0.2968, 0.99, 0.25, 0.9854, 0.2032, 0.9717, 0.1582, 0.9496, 0.1167, 0.9197, 0.08029, 0.8833, 0.05045, 0.8418, 0.02827, 0.7968, 0.01461, 0.75, 0.01, 0.7032, 0.01461, 0.6582, 0.02827, 0.6167, 0.05045, 0.5803, 0.08029, 0.5504, 0.1167, 0.5283, 0.1582, 0.5146, 0.2032, 0.51, 0.25, 0.5146, 0.2968, 0.5283, 0.3418, 0.5504, 0.3833, 0.5803, 0.4197, 0.6167, 0.4496, 0.6582, 0.4717, 0.7032, 0.4854, 0.375, 0.5, 0.3438, 0.5, 0.3438, 0.5, 0.375, 0.5, 0.7812, 0.5, 0.75, 0.5, 0.75, 0.5, 0.7812, 0.5, 0.3438, 0.5, 0.3125, 0.5, 0.3125, 0.5, 0.3438, 0.5, 0.75, 0.5, 0.7188, 0.5, 0.7188, 0.5, 0.75, 0.5, 0.3125, 0.5, 0.2812, 0.5, 0.2812, 0.5, 0.3125, 0.5, 0.7188, 0.5, 0.6875, 0.5, 0.6875, 0.5, 0.7188, 0.5, 0.2812, 0.5, 0.25, 0.5, 0.25, 0.5, 0.2812, 0.5, 0.6875, 0.5, 0.6562, 0.5, 0.6562, 0.5, 0.6875, 0.5, 0.25, 0.5, 0.2188, 0.5, 0.2188, 0.5, 0.25, 0.5, 0.6562, 0.5, 0.625, 0.5, 0.625, 0.5, 0.6562, 0.5, 0.2188, 0.5, 0.1875, 0.5, 0.1875, 0.5, 0.2188, 0.5, 0.625, 0.5, 0.5938, 0.5, 0.5938, 0.5, 0.625, 0.5, 0.1875, 0.5, 0.1562, 0.5, 0.1562, 0.5, 0.1875, 0.5, 0.5938, 0.5, 0.5625, 0.5, 0.5625, 0.5, 0.5938, 0.5, 1.0, 0.5, 0.9688, 0.5, 0.9688, 0.5, 1.0, 0.5, 0.1562, 0.5, 0.125, 0.5, 0.125, 0.5, 0.1562, 0.5, 0.5625, 0.5, 0.5312, 0.5, 0.5312, 0.5, 0.5625, 0.5, 0.9688, 0.5, 0.9375, 0.5, 0.9375, 0.5, 0.9688, 0.5, 0.125, 0.5, 0.09375, 0.5, 0.09375, 0.5, 0.125, 0.5, 0.5312, 0.5, 0.5, 0.5, 0.5, 0.5, 0.5312, 0.5, 0.9375, 0.5, 0.9062, 0.5, 0.9062, 0.5, 0.9375, 0.5, 0.09375, 0.5, 0.0625, 0.5, 0.0625, 0.5, 0.09375, 0.5, 0.5, 0.5, 0.4688, 0.5, 0.4688, 0.5, 0.5, 0.5, 0.9062, 0.5, 0.875, 0.5, 0.875, 0.5, 0.9062, 0.5, 0.0625, 0.5, 0.03125, 0.5, 0.03125, 0.5, 0.0625, 0.5, 0.4688, 0.5, 0.4375, 0.5, 0.4375, 0.5, 0.4688, 0.5, 0.875, 0.5, 0.8438, 0.5, 0.8438, 0.5, 0.875, 0.5, 0.03125, 0.5, 0.0, 0.5, 0.0, 0.5, 0.03125, 0.5, 0.4375, 0.5, 0.4062, 0.5, 0.4062, 0.5, 0.4375, 0.5, 0.8438, 0.5, 0.8125, 0.5, 0.8125, 0.5, 0.8438, 0.5, 0.4062, 0.5, 0.375, 0.5, 0.375, 0.5, 0.4062, 0.5, 0.03125, 0.5, 0.03125, 0.665, 0.0, 0.665, 0.0, 0.5, 0.03125, 0.665, 0.03125, 0.8317, 0.0, 0.8317, 0.0, 0.665, 0.0625, 0.5, 0.0625, 0.665, 0.03125, 0.665, 0.03125, 0.5, 0.0625, 0.665, 0.0625, 0.8317, 0.03125, 0.8317, 0.03125, 0.665, 0.09375, 0.5, 0.09375, 0.665, 0.0625, 0.665, 0.0625, 0.5, 0.09375, 0.665, 0.09375, 0.8317, 0.0625, 0.8317, 0.0625, 0.665, 0.125, 0.5, 0.125, 0.665, 0.09375, 0.665, 0.09375, 0.5, 0.125, 0.665, 0.125, 0.8317, 0.09375, 0.8317, 0.09375, 0.665, 0.1562, 0.5, 0.1562, 0.665, 0.125, 0.665, 0.125, 0.5, 0.1562, 0.665, 0.1562, 0.8317, 0.125, 0.8317, 0.125, 0.665, 0.1875, 0.5, 0.1875, 0.665, 0.1562, 0.665, 0.1562, 0.5, 0.1875, 0.665, 0.1875, 0.8317, 0.1562, 0.8317, 0.1562, 0.665, 0.2188, 0.5, 0.2188, 0.665, 0.1875, 0.665, 0.1875, 0.5, 0.2188, 0.665, 0.2188, 0.8317, 0.1875, 0.8317, 0.1875, 0.665, 0.25, 0.5, 0.25, 0.665, 0.2188, 0.665, 0.2188, 0.5, 0.25, 0.665, 0.25, 0.8317, 0.2188, 0.8317, 0.2188, 0.665, 0.2812, 0.5, 0.2812, 0.665, 0.25, 0.665, 0.25, 0.5, 0.2812, 0.665, 0.2812, 0.8317, 0.25, 0.8317, 0.25, 0.665, 0.3125, 0.5, 0.3125, 0.665, 0.2812, 0.665, 0.2812, 0.5, 0.3125, 0.665, 0.3125, 0.8317, 0.2812, 0.8317, 0.2812, 0.665, 0.3438, 0.5, 0.3438, 0.665, 0.3125, 0.665, 0.3125, 0.5, 0.3438, 0.665, 0.3438, 0.8317, 0.3125, 0.8317, 0.3125, 0.665, 0.375, 0.5, 0.375, 0.665, 0.3438, 0.665, 0.3438, 0.5, 0.375, 0.665, 0.375, 0.8317, 0.3438, 0.8317, 0.3438, 0.665, 0.4062, 0.5, 0.4062, 0.665, 0.375, 0.665, 0.375, 0.5, 0.4062, 0.665, 0.4062, 0.8317, 0.375, 0.8317, 0.375, 0.665, 0.4375, 0.5, 0.4375, 0.665, 0.4062, 0.665, 0.4062, 0.5, 0.4375, 0.665, 0.4375, 0.8317, 0.4062, 0.8317, 0.4062, 0.665, 0.4688, 0.5, 0.4688, 0.665, 0.4375, 0.665, 0.4375, 0.5, 0.4688, 0.665, 0.4688, 0.8317, 0.4375, 0.8317, 0.4375, 0.665, 0.5, 0.5, 0.5, 0.665, 0.4688, 0.665, 0.4688, 0.5, 0.5, 0.665, 0.5, 0.8317, 0.4688, 0.8317, 0.4688, 0.665, 0.5312, 0.5, 0.5312, 0.665, 0.5, 0.665, 0.5, 0.5, 0.5312, 0.665, 0.5312, 0.8317, 0.5, 0.8317, 0.5, 0.665, 0.5625, 0.5, 0.5625, 0.665, 0.5312, 0.665, 0.5312, 0.5, 0.5625, 0.665, 0.5625, 0.8317, 0.5312, 0.8317, 0.5312, 0.665, 0.5938, 0.5, 0.5938, 0.665, 0.5625, 0.665, 0.5625, 0.5, 0.5938, 0.665, 0.5938, 0.8317, 0.5625, 0.8317, 0.5625, 0.665, 0.625, 0.5, 0.625, 0.665, 0.5938, 0.665, 0.5938, 0.5, 0.625, 0.665, 0.625, 0.8317, 0.5938, 0.8317, 0.5938, 0.665, 0.6562, 0.5, 0.6562, 0.665, 0.625, 0.665, 0.625, 0.5, 0.6562, 0.665, 0.6562, 0.8317, 0.625, 0.8317, 0.625, 0.665, 0.6875, 0.5, 0.6875, 0.665, 0.6562, 0.665, 0.6562, 0.5, 0.6875, 0.665, 0.6875, 0.8317, 0.6562, 0.8317, 0.6562, 0.665, 0.7188, 0.5, 0.7188, 0.665, 0.6875, 0.665, 0.6875, 0.5, 0.7188, 0.665, 0.7188, 0.8317, 0.6875, 0.8317, 0.6875, 0.665, 0.75, 0.5, 0.75, 0.665, 0.7188, 0.665, 0.7188, 0.5, 0.75, 0.665, 0.75, 0.8317, 0.7188, 0.8317, 0.7188, 0.665, 0.7812, 0.5, 0.7812, 0.665, 0.75, 0.665, 0.75, 0.5, 0.7812, 0.665, 0.7812, 0.8317, 0.75, 0.8317, 0.75, 0.665, 0.8125, 0.5, 0.8125, 0.665, 0.7812, 0.665, 0.7812, 0.5, 0.8125, 0.665, 0.8125, 0.8317, 0.7812, 0.8317, 0.7812, 0.665, 0.8438, 0.5, 0.8438, 0.665, 0.8125, 0.665, 0.8125, 0.5, 0.8438, 0.665, 0.8438, 0.8317, 0.8125, 0.8317, 0.8125, 0.665, 0.875, 0.5, 0.875, 0.665, 0.8438, 0.665, 0.8438, 0.5, 0.875, 0.665, 0.875, 0.8317, 0.8438, 0.8317, 0.8438, 0.665, 0.9062, 0.5, 0.9062, 0.665, 0.875, 0.665, 0.875, 0.5, 0.9062, 0.665, 0.9062, 0.8317, 0.875, 0.8317, 0.875, 0.665, 0.9375, 0.5, 0.9375, 0.665, 0.9062, 0.665, 0.9062, 0.5, 0.9375, 0.665, 0.9375, 0.8317, 0.9062, 0.8317, 0.9062, 0.665, 0.9688, 0.5, 0.9688, 0.665, 0.9375, 0.665, 0.9375, 0.5, 0.9688, 0.665, 0.9688, 0.8317, 0.9375, 0.8317, 0.9375, 0.665, 1.0, 0.5, 1.0, 0.665, 0.9688, 0.665, 0.9688, 0.5, 1.0, 0.665, 1.0, 0.8317, 0.9688, 0.8317, 0.9688, 0.665])
me_cylinder.materials.append(mat_plasticobrillante)
me_cylinder.materials.append(mat_etiqueta)
me_cylinder.materials.append(mat_plasticomate)
me_cylinder.update()

# ---- objects
ob_cylinder = bpy.data.objects.new('Cylinder', me_cylinder)

# ---- transforms, parenting, visibility, modifiers, constraints
ob_cylinder.location = (0.0, 0.0, 1.088)
ob_cylinder.scale = (0.1733, 0.1733, 0.3652)

# ---- collection membership
col_collection.objects.link(ob_cylinder)

# ---- scene / render settings (as saved in the file)
scene.frame_start = 1; scene.frame_end = 250; scene.frame_set(1)
scene.render.engine = 'BLENDER_EEVEE_NEXT'
scene.cycles.sampling_pattern = 'TABULATED_SOBOL'
bpy.context.view_layer.update()

# ---- added for rendering (the .blend has no active camera and no usable light): camera, sun
cam_auto = bpy.data.cameras.new('AutoCamera')
cam_auto.lens = 50.0
cam_auto.sensor_width = 36.0
cam_auto.clip_end = 1000.0
ob_auto_camera = bpy.data.objects.new('AutoCamera', cam_auto)
scene.collection.objects.link(ob_auto_camera)
ob_auto_camera.location = (1.02432, -1.22919, 2.08699)
ob_auto_camera.rotation_euler = (1.09748, -7.21219e-08, 0.694738)
scene.camera = ob_auto_camera
light_auto_sun = bpy.data.lights.new('AutoSun', 'SUN')
light_auto_sun.energy = 3.0
light_auto_sun.angle = 0.0523599
ob_auto_sun = bpy.data.objects.new('AutoSun', light_auto_sun)
scene.collection.objects.link(ob_auto_sun)
ob_auto_sun.rotation_euler = (0.872665, 0.174533, 0.523599)
bpy.context.view_layer.update()
